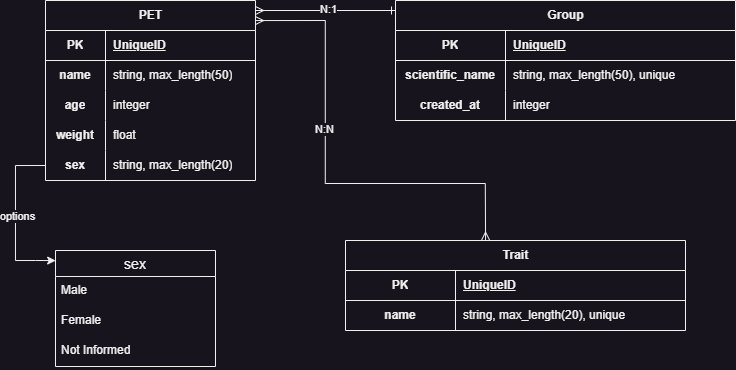

The diagram above was exported from draw.io. Its source (the exported page's mxGraphModel, read from the mxfile embedded in the PNG):
<mxGraphModel dx="757" dy="578" grid="1" gridSize="10" guides="1" tooltips="1" connect="1" arrows="1" fold="1" page="1" pageScale="1" pageWidth="850" pageHeight="1100" math="0" shadow="0" extFonts="Permanent Marker^https://fonts.googleapis.com/css?family=Permanent+Marker">
  <root>
    <mxCell id="0" />
    <mxCell id="1" parent="0" />
    <mxCell id="k_biYhiXMXPrre7ZKaWx-1" value="PET" style="shape=table;startSize=30;container=1;collapsible=1;childLayout=tableLayout;fixedRows=1;rowLines=0;fontStyle=1;align=center;resizeLast=1;html=1;" parent="1" vertex="1">
      <mxGeometry x="90" y="140" width="210" height="180" as="geometry" />
    </mxCell>
    <mxCell id="k_biYhiXMXPrre7ZKaWx-2" value="" style="shape=tableRow;horizontal=0;startSize=0;swimlaneHead=0;swimlaneBody=0;fillColor=none;collapsible=0;dropTarget=0;points=[[0,0.5],[1,0.5]];portConstraint=eastwest;top=0;left=0;right=0;bottom=1;" parent="k_biYhiXMXPrre7ZKaWx-1" vertex="1">
      <mxGeometry y="30" width="210" height="30" as="geometry" />
    </mxCell>
    <mxCell id="k_biYhiXMXPrre7ZKaWx-3" value="PK" style="shape=partialRectangle;connectable=0;fillColor=none;top=0;left=0;bottom=0;right=0;fontStyle=1;overflow=hidden;whiteSpace=wrap;html=1;" parent="k_biYhiXMXPrre7ZKaWx-2" vertex="1">
      <mxGeometry width="60" height="30" as="geometry">
        <mxRectangle width="60" height="30" as="alternateBounds" />
      </mxGeometry>
    </mxCell>
    <mxCell id="k_biYhiXMXPrre7ZKaWx-4" value="UniqueID" style="shape=partialRectangle;connectable=0;fillColor=none;top=0;left=0;bottom=0;right=0;align=left;spacingLeft=6;fontStyle=5;overflow=hidden;whiteSpace=wrap;html=1;" parent="k_biYhiXMXPrre7ZKaWx-2" vertex="1">
      <mxGeometry x="60" width="150" height="30" as="geometry">
        <mxRectangle width="150" height="30" as="alternateBounds" />
      </mxGeometry>
    </mxCell>
    <mxCell id="k_biYhiXMXPrre7ZKaWx-5" value="" style="shape=tableRow;horizontal=0;startSize=0;swimlaneHead=0;swimlaneBody=0;fillColor=none;collapsible=0;dropTarget=0;points=[[0,0.5],[1,0.5]];portConstraint=eastwest;top=0;left=0;right=0;bottom=0;" parent="k_biYhiXMXPrre7ZKaWx-1" vertex="1">
      <mxGeometry y="60" width="210" height="30" as="geometry" />
    </mxCell>
    <mxCell id="k_biYhiXMXPrre7ZKaWx-6" value="&lt;b&gt;name&lt;/b&gt;" style="shape=partialRectangle;connectable=0;fillColor=none;top=0;left=0;bottom=0;right=0;editable=1;overflow=hidden;whiteSpace=wrap;html=1;" parent="k_biYhiXMXPrre7ZKaWx-5" vertex="1">
      <mxGeometry width="60" height="30" as="geometry">
        <mxRectangle width="60" height="30" as="alternateBounds" />
      </mxGeometry>
    </mxCell>
    <mxCell id="k_biYhiXMXPrre7ZKaWx-7" value="string, max_length(50)" style="shape=partialRectangle;connectable=0;fillColor=none;top=0;left=0;bottom=0;right=0;align=left;spacingLeft=6;overflow=hidden;whiteSpace=wrap;html=1;" parent="k_biYhiXMXPrre7ZKaWx-5" vertex="1">
      <mxGeometry x="60" width="150" height="30" as="geometry">
        <mxRectangle width="150" height="30" as="alternateBounds" />
      </mxGeometry>
    </mxCell>
    <mxCell id="k_biYhiXMXPrre7ZKaWx-8" value="" style="shape=tableRow;horizontal=0;startSize=0;swimlaneHead=0;swimlaneBody=0;fillColor=none;collapsible=0;dropTarget=0;points=[[0,0.5],[1,0.5]];portConstraint=eastwest;top=0;left=0;right=0;bottom=0;" parent="k_biYhiXMXPrre7ZKaWx-1" vertex="1">
      <mxGeometry y="90" width="210" height="30" as="geometry" />
    </mxCell>
    <mxCell id="k_biYhiXMXPrre7ZKaWx-9" value="&lt;b&gt;age&lt;/b&gt;" style="shape=partialRectangle;connectable=0;fillColor=none;top=0;left=0;bottom=0;right=0;editable=1;overflow=hidden;whiteSpace=wrap;html=1;" parent="k_biYhiXMXPrre7ZKaWx-8" vertex="1">
      <mxGeometry width="60" height="30" as="geometry">
        <mxRectangle width="60" height="30" as="alternateBounds" />
      </mxGeometry>
    </mxCell>
    <mxCell id="k_biYhiXMXPrre7ZKaWx-10" value="integer" style="shape=partialRectangle;connectable=0;fillColor=none;top=0;left=0;bottom=0;right=0;align=left;spacingLeft=6;overflow=hidden;whiteSpace=wrap;html=1;" parent="k_biYhiXMXPrre7ZKaWx-8" vertex="1">
      <mxGeometry x="60" width="150" height="30" as="geometry">
        <mxRectangle width="150" height="30" as="alternateBounds" />
      </mxGeometry>
    </mxCell>
    <mxCell id="k_biYhiXMXPrre7ZKaWx-11" value="" style="shape=tableRow;horizontal=0;startSize=0;swimlaneHead=0;swimlaneBody=0;fillColor=none;collapsible=0;dropTarget=0;points=[[0,0.5],[1,0.5]];portConstraint=eastwest;top=0;left=0;right=0;bottom=0;" parent="k_biYhiXMXPrre7ZKaWx-1" vertex="1">
      <mxGeometry y="120" width="210" height="30" as="geometry" />
    </mxCell>
    <mxCell id="k_biYhiXMXPrre7ZKaWx-12" value="&lt;b&gt;weight&lt;/b&gt;" style="shape=partialRectangle;connectable=0;fillColor=none;top=0;left=0;bottom=0;right=0;editable=1;overflow=hidden;whiteSpace=wrap;html=1;" parent="k_biYhiXMXPrre7ZKaWx-11" vertex="1">
      <mxGeometry width="60" height="30" as="geometry">
        <mxRectangle width="60" height="30" as="alternateBounds" />
      </mxGeometry>
    </mxCell>
    <mxCell id="k_biYhiXMXPrre7ZKaWx-13" value="float" style="shape=partialRectangle;connectable=0;fillColor=none;top=0;left=0;bottom=0;right=0;align=left;spacingLeft=6;overflow=hidden;whiteSpace=wrap;html=1;" parent="k_biYhiXMXPrre7ZKaWx-11" vertex="1">
      <mxGeometry x="60" width="150" height="30" as="geometry">
        <mxRectangle width="150" height="30" as="alternateBounds" />
      </mxGeometry>
    </mxCell>
    <mxCell id="k_biYhiXMXPrre7ZKaWx-14" style="shape=tableRow;horizontal=0;startSize=0;swimlaneHead=0;swimlaneBody=0;fillColor=none;collapsible=0;dropTarget=0;points=[[0,0.5],[1,0.5]];portConstraint=eastwest;top=0;left=0;right=0;bottom=0;" parent="k_biYhiXMXPrre7ZKaWx-1" vertex="1">
      <mxGeometry y="150" width="210" height="30" as="geometry" />
    </mxCell>
    <mxCell id="k_biYhiXMXPrre7ZKaWx-15" value="&lt;b&gt;sex&lt;/b&gt;" style="shape=partialRectangle;connectable=0;fillColor=none;top=0;left=0;bottom=0;right=0;editable=1;overflow=hidden;whiteSpace=wrap;html=1;" parent="k_biYhiXMXPrre7ZKaWx-14" vertex="1">
      <mxGeometry width="60" height="30" as="geometry">
        <mxRectangle width="60" height="30" as="alternateBounds" />
      </mxGeometry>
    </mxCell>
    <mxCell id="k_biYhiXMXPrre7ZKaWx-16" value="string, max_length(20)" style="shape=partialRectangle;connectable=0;fillColor=none;top=0;left=0;bottom=0;right=0;align=left;spacingLeft=6;overflow=hidden;whiteSpace=wrap;html=1;" parent="k_biYhiXMXPrre7ZKaWx-14" vertex="1">
      <mxGeometry x="60" width="150" height="30" as="geometry">
        <mxRectangle width="150" height="30" as="alternateBounds" />
      </mxGeometry>
    </mxCell>
    <mxCell id="k_biYhiXMXPrre7ZKaWx-17" value="sex" style="swimlane;fontStyle=0;childLayout=stackLayout;horizontal=1;startSize=26;horizontalStack=0;resizeParent=1;resizeParentMax=0;resizeLast=0;collapsible=1;marginBottom=0;align=center;fontSize=14;" parent="1" vertex="1">
      <mxGeometry x="100" y="390" width="160" height="116" as="geometry" />
    </mxCell>
    <mxCell id="k_biYhiXMXPrre7ZKaWx-18" value="Male&lt;br&gt;" style="text;strokeColor=none;fillColor=none;spacingLeft=4;spacingRight=4;overflow=hidden;rotatable=0;points=[[0,0.5],[1,0.5]];portConstraint=eastwest;fontSize=12;whiteSpace=wrap;html=1;" parent="k_biYhiXMXPrre7ZKaWx-17" vertex="1">
      <mxGeometry y="26" width="160" height="30" as="geometry" />
    </mxCell>
    <mxCell id="k_biYhiXMXPrre7ZKaWx-19" value="Female" style="text;strokeColor=none;fillColor=none;spacingLeft=4;spacingRight=4;overflow=hidden;rotatable=0;points=[[0,0.5],[1,0.5]];portConstraint=eastwest;fontSize=12;whiteSpace=wrap;html=1;" parent="k_biYhiXMXPrre7ZKaWx-17" vertex="1">
      <mxGeometry y="56" width="160" height="30" as="geometry" />
    </mxCell>
    <mxCell id="k_biYhiXMXPrre7ZKaWx-20" value="Not Informed" style="text;strokeColor=none;fillColor=none;spacingLeft=4;spacingRight=4;overflow=hidden;rotatable=0;points=[[0,0.5],[1,0.5]];portConstraint=eastwest;fontSize=12;whiteSpace=wrap;html=1;" parent="k_biYhiXMXPrre7ZKaWx-17" vertex="1">
      <mxGeometry y="86" width="160" height="30" as="geometry" />
    </mxCell>
    <mxCell id="k_biYhiXMXPrre7ZKaWx-23" style="edgeStyle=orthogonalEdgeStyle;rounded=0;orthogonalLoop=1;jettySize=auto;html=1;exitX=0;exitY=0.5;exitDx=0;exitDy=0;entryX=0.001;entryY=0.087;entryDx=0;entryDy=0;entryPerimeter=0;" parent="1" source="k_biYhiXMXPrre7ZKaWx-14" target="k_biYhiXMXPrre7ZKaWx-17" edge="1">
      <mxGeometry relative="1" as="geometry">
        <mxPoint x="80" y="390" as="targetPoint" />
        <mxPoint x="80.44" y="305" as="sourcePoint" />
        <Array as="points">
          <mxPoint x="60" y="305" />
          <mxPoint x="60" y="400" />
          <mxPoint x="80" y="400" />
        </Array>
      </mxGeometry>
    </mxCell>
    <mxCell id="k_biYhiXMXPrre7ZKaWx-66" value="options" style="edgeLabel;html=1;align=center;verticalAlign=middle;resizable=0;points=[];" parent="k_biYhiXMXPrre7ZKaWx-23" vertex="1" connectable="0">
      <mxGeometry x="-0.0228" y="2" relative="1" as="geometry">
        <mxPoint as="offset" />
      </mxGeometry>
    </mxCell>
    <mxCell id="k_biYhiXMXPrre7ZKaWx-36" value="Group" style="shape=table;startSize=30;container=1;collapsible=1;childLayout=tableLayout;fixedRows=1;rowLines=0;fontStyle=1;align=center;resizeLast=1;html=1;" parent="1" vertex="1">
      <mxGeometry x="440" y="140" width="340" height="120" as="geometry" />
    </mxCell>
    <mxCell id="k_biYhiXMXPrre7ZKaWx-37" value="" style="shape=tableRow;horizontal=0;startSize=0;swimlaneHead=0;swimlaneBody=0;fillColor=none;collapsible=0;dropTarget=0;points=[[0,0.5],[1,0.5]];portConstraint=eastwest;top=0;left=0;right=0;bottom=1;" parent="k_biYhiXMXPrre7ZKaWx-36" vertex="1">
      <mxGeometry y="30" width="340" height="30" as="geometry" />
    </mxCell>
    <mxCell id="k_biYhiXMXPrre7ZKaWx-38" value="PK" style="shape=partialRectangle;connectable=0;fillColor=none;top=0;left=0;bottom=0;right=0;fontStyle=1;overflow=hidden;whiteSpace=wrap;html=1;" parent="k_biYhiXMXPrre7ZKaWx-37" vertex="1">
      <mxGeometry width="110" height="30" as="geometry">
        <mxRectangle width="110" height="30" as="alternateBounds" />
      </mxGeometry>
    </mxCell>
    <mxCell id="k_biYhiXMXPrre7ZKaWx-39" value="UniqueID" style="shape=partialRectangle;connectable=0;fillColor=none;top=0;left=0;bottom=0;right=0;align=left;spacingLeft=6;fontStyle=5;overflow=hidden;whiteSpace=wrap;html=1;" parent="k_biYhiXMXPrre7ZKaWx-37" vertex="1">
      <mxGeometry x="110" width="230" height="30" as="geometry">
        <mxRectangle width="230" height="30" as="alternateBounds" />
      </mxGeometry>
    </mxCell>
    <mxCell id="k_biYhiXMXPrre7ZKaWx-40" value="" style="shape=tableRow;horizontal=0;startSize=0;swimlaneHead=0;swimlaneBody=0;fillColor=none;collapsible=0;dropTarget=0;points=[[0,0.5],[1,0.5]];portConstraint=eastwest;top=0;left=0;right=0;bottom=0;" parent="k_biYhiXMXPrre7ZKaWx-36" vertex="1">
      <mxGeometry y="60" width="340" height="30" as="geometry" />
    </mxCell>
    <mxCell id="k_biYhiXMXPrre7ZKaWx-41" value="&lt;b&gt;scientific_name&lt;/b&gt;" style="shape=partialRectangle;connectable=0;fillColor=none;top=0;left=0;bottom=0;right=0;editable=1;overflow=hidden;whiteSpace=wrap;html=1;" parent="k_biYhiXMXPrre7ZKaWx-40" vertex="1">
      <mxGeometry width="110" height="30" as="geometry">
        <mxRectangle width="110" height="30" as="alternateBounds" />
      </mxGeometry>
    </mxCell>
    <mxCell id="k_biYhiXMXPrre7ZKaWx-42" value="string, max_length(50), unique" style="shape=partialRectangle;connectable=0;fillColor=none;top=0;left=0;bottom=0;right=0;align=left;spacingLeft=6;overflow=hidden;whiteSpace=wrap;html=1;" parent="k_biYhiXMXPrre7ZKaWx-40" vertex="1">
      <mxGeometry x="110" width="230" height="30" as="geometry">
        <mxRectangle width="230" height="30" as="alternateBounds" />
      </mxGeometry>
    </mxCell>
    <mxCell id="k_biYhiXMXPrre7ZKaWx-43" value="" style="shape=tableRow;horizontal=0;startSize=0;swimlaneHead=0;swimlaneBody=0;fillColor=none;collapsible=0;dropTarget=0;points=[[0,0.5],[1,0.5]];portConstraint=eastwest;top=0;left=0;right=0;bottom=0;" parent="k_biYhiXMXPrre7ZKaWx-36" vertex="1">
      <mxGeometry y="90" width="340" height="30" as="geometry" />
    </mxCell>
    <mxCell id="k_biYhiXMXPrre7ZKaWx-44" value="&lt;b&gt;created_at&lt;/b&gt;" style="shape=partialRectangle;connectable=0;fillColor=none;top=0;left=0;bottom=0;right=0;editable=1;overflow=hidden;whiteSpace=wrap;html=1;" parent="k_biYhiXMXPrre7ZKaWx-43" vertex="1">
      <mxGeometry width="110" height="30" as="geometry">
        <mxRectangle width="110" height="30" as="alternateBounds" />
      </mxGeometry>
    </mxCell>
    <mxCell id="k_biYhiXMXPrre7ZKaWx-45" value="integer" style="shape=partialRectangle;connectable=0;fillColor=none;top=0;left=0;bottom=0;right=0;align=left;spacingLeft=6;overflow=hidden;whiteSpace=wrap;html=1;" parent="k_biYhiXMXPrre7ZKaWx-43" vertex="1">
      <mxGeometry x="110" width="230" height="30" as="geometry">
        <mxRectangle width="230" height="30" as="alternateBounds" />
      </mxGeometry>
    </mxCell>
    <mxCell id="k_biYhiXMXPrre7ZKaWx-52" value="Trait" style="shape=table;startSize=30;container=1;collapsible=1;childLayout=tableLayout;fixedRows=1;rowLines=0;fontStyle=1;align=center;resizeLast=1;html=1;" parent="1" vertex="1">
      <mxGeometry x="390" y="380" width="340" height="90" as="geometry" />
    </mxCell>
    <mxCell id="k_biYhiXMXPrre7ZKaWx-53" value="" style="shape=tableRow;horizontal=0;startSize=0;swimlaneHead=0;swimlaneBody=0;fillColor=none;collapsible=0;dropTarget=0;points=[[0,0.5],[1,0.5]];portConstraint=eastwest;top=0;left=0;right=0;bottom=1;" parent="k_biYhiXMXPrre7ZKaWx-52" vertex="1">
      <mxGeometry y="30" width="340" height="30" as="geometry" />
    </mxCell>
    <mxCell id="k_biYhiXMXPrre7ZKaWx-54" value="PK" style="shape=partialRectangle;connectable=0;fillColor=none;top=0;left=0;bottom=0;right=0;fontStyle=1;overflow=hidden;whiteSpace=wrap;html=1;" parent="k_biYhiXMXPrre7ZKaWx-53" vertex="1">
      <mxGeometry width="110" height="30" as="geometry">
        <mxRectangle width="110" height="30" as="alternateBounds" />
      </mxGeometry>
    </mxCell>
    <mxCell id="k_biYhiXMXPrre7ZKaWx-55" value="UniqueID" style="shape=partialRectangle;connectable=0;fillColor=none;top=0;left=0;bottom=0;right=0;align=left;spacingLeft=6;fontStyle=5;overflow=hidden;whiteSpace=wrap;html=1;" parent="k_biYhiXMXPrre7ZKaWx-53" vertex="1">
      <mxGeometry x="110" width="230" height="30" as="geometry">
        <mxRectangle width="230" height="30" as="alternateBounds" />
      </mxGeometry>
    </mxCell>
    <mxCell id="k_biYhiXMXPrre7ZKaWx-56" value="" style="shape=tableRow;horizontal=0;startSize=0;swimlaneHead=0;swimlaneBody=0;fillColor=none;collapsible=0;dropTarget=0;points=[[0,0.5],[1,0.5]];portConstraint=eastwest;top=0;left=0;right=0;bottom=0;" parent="k_biYhiXMXPrre7ZKaWx-52" vertex="1">
      <mxGeometry y="60" width="340" height="30" as="geometry" />
    </mxCell>
    <mxCell id="k_biYhiXMXPrre7ZKaWx-57" value="&lt;b&gt;name&lt;/b&gt;" style="shape=partialRectangle;connectable=0;fillColor=none;top=0;left=0;bottom=0;right=0;editable=1;overflow=hidden;whiteSpace=wrap;html=1;" parent="k_biYhiXMXPrre7ZKaWx-56" vertex="1">
      <mxGeometry width="110" height="30" as="geometry">
        <mxRectangle width="110" height="30" as="alternateBounds" />
      </mxGeometry>
    </mxCell>
    <mxCell id="k_biYhiXMXPrre7ZKaWx-58" value="string, max_length(20), unique" style="shape=partialRectangle;connectable=0;fillColor=none;top=0;left=0;bottom=0;right=0;align=left;spacingLeft=6;overflow=hidden;whiteSpace=wrap;html=1;" parent="k_biYhiXMXPrre7ZKaWx-56" vertex="1">
      <mxGeometry x="110" width="230" height="30" as="geometry">
        <mxRectangle width="230" height="30" as="alternateBounds" />
      </mxGeometry>
    </mxCell>
    <mxCell id="k_biYhiXMXPrre7ZKaWx-62" value="" style="endArrow=ERone;html=1;rounded=0;entryX=0;entryY=0.5;entryDx=0;entryDy=0;exitX=1;exitY=0.5;exitDx=0;exitDy=0;endFill=0;startArrow=ERmany;startFill=0;" parent="1" edge="1">
      <mxGeometry relative="1" as="geometry">
        <mxPoint x="300" y="150" as="sourcePoint" />
        <mxPoint x="440" y="150" as="targetPoint" />
      </mxGeometry>
    </mxCell>
    <mxCell id="k_biYhiXMXPrre7ZKaWx-64" value="N:1" style="edgeLabel;html=1;align=center;verticalAlign=middle;resizable=0;points=[];" parent="k_biYhiXMXPrre7ZKaWx-62" vertex="1" connectable="0">
      <mxGeometry x="0.0393" y="1" relative="1" as="geometry">
        <mxPoint as="offset" />
      </mxGeometry>
    </mxCell>
    <mxCell id="k_biYhiXMXPrre7ZKaWx-63" value="" style="endArrow=ERmany;html=1;rounded=0;exitX=1.001;exitY=0.902;exitDx=0;exitDy=0;exitPerimeter=0;entryX=0.412;entryY=-0.004;entryDx=0;entryDy=0;entryPerimeter=0;startArrow=ERmany;startFill=0;endFill=0;" parent="1" target="k_biYhiXMXPrre7ZKaWx-52" edge="1">
      <mxGeometry relative="1" as="geometry">
        <mxPoint x="300.00000000000006" y="160.06000000000006" as="sourcePoint" />
        <mxPoint x="529.8699999999999" y="343.0899999999999" as="targetPoint" />
        <Array as="points">
          <mxPoint x="369.79" y="160" />
          <mxPoint x="369.79" y="323" />
          <mxPoint x="529.79" y="323" />
        </Array>
      </mxGeometry>
    </mxCell>
    <mxCell id="k_biYhiXMXPrre7ZKaWx-65" value="N:N" style="edgeLabel;html=1;align=center;verticalAlign=middle;resizable=0;points=[];" parent="k_biYhiXMXPrre7ZKaWx-63" vertex="1" connectable="0">
      <mxGeometry x="-0.2062" y="-1" relative="1" as="geometry">
        <mxPoint as="offset" />
      </mxGeometry>
    </mxCell>
  </root>
</mxGraphModel>